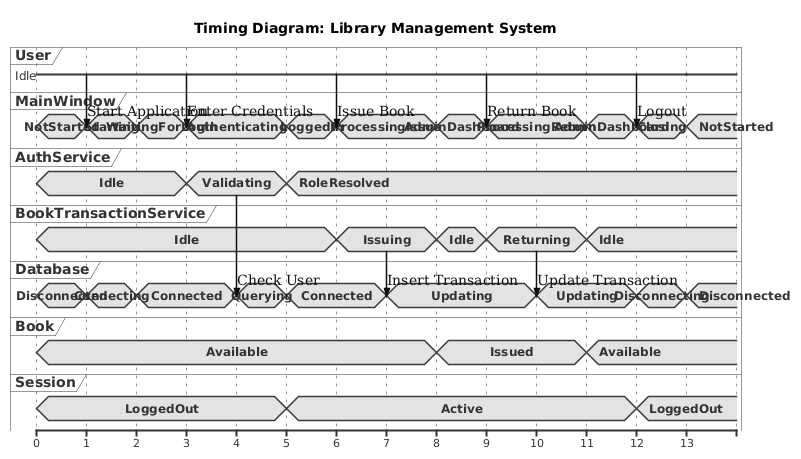

The diagram above was rendered by PlantUML. Its source (embedded in the PNG):
@startuml
' Timing diagram

skinparam monochrome true
skinparam shadowing false

title Timing Diagram: Library Management System


' =====================================================
' DEFINE TIMING PARTICIPANTS
' =====================================================

robust "User" as U
concise "MainWindow" as MW
concise "AuthService" as AS
concise "BookTransactionService" as BTS
concise "Database" as DB
concise "Book" as B
concise "Session" as S


' =====================================================
' INITIAL STATES
' =====================================================

@0
U is Idle
MW is NotStarted
AS is Idle
BTS is Idle
DB is Disconnected
B is Available
S is LoggedOut


' =====================================================
' APPLICATION START
' =====================================================

@1
U -> MW : Start Application
MW is Starting
DB is Connecting

@2
DB is Connected
MW is WaitingForLogin


' =====================================================
' LOGIN PROCESS
' =====================================================

@3
U -> MW : Enter Credentials
MW is Authenticating
AS is Validating

@4
AS -> DB : Check User
DB is Querying

@5
DB is Connected
AS is RoleResolved
MW is LoggedIn
S is Active


' =====================================================
' ISSUE BOOK
' =====================================================

@6
U -> MW : Issue Book
MW is ProcessingIssue
BTS is Issuing

@7
BTS -> DB : Insert Transaction
DB is Updating

@8
B is Issued
BTS is Idle
MW is AdminDashboard


' =====================================================
' RETURN BOOK
' =====================================================

@9
U -> MW : Return Book
MW is ProcessingReturn
BTS is Returning

@10
BTS -> DB : Update Transaction
DB is Updating

@11
B is Available
MW is AdminDashboard
BTS is Idle


' =====================================================
' LOGOUT
' =====================================================

@12
U -> MW : Logout
S is LoggedOut
MW is Closing
DB is Disconnecting

@13
DB is Disconnected
MW is NotStarted
U is Idle
@enduml